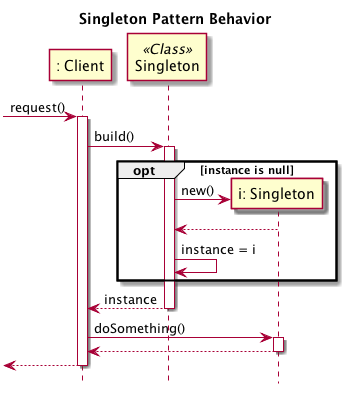

The diagram above was rendered by PlantUML. Its source (embedded in the PNG):
@startuml

hide footbox
title Singleton Pattern Behavior

participant ": Client" as C
participant "Singleton" as S <<Class>>

[-> C: request()
activate C
C -> S: build()
activate S
opt instance is null
  create "i: Singleton" as I
  S -> I: new()
  I --> S
  S -> S: instance = i
end
S --> C: instance
deactivate S

C -> I: doSomething()
activate I
I --> C
deactivate I

[<-- C:
deactivate C

@enduml